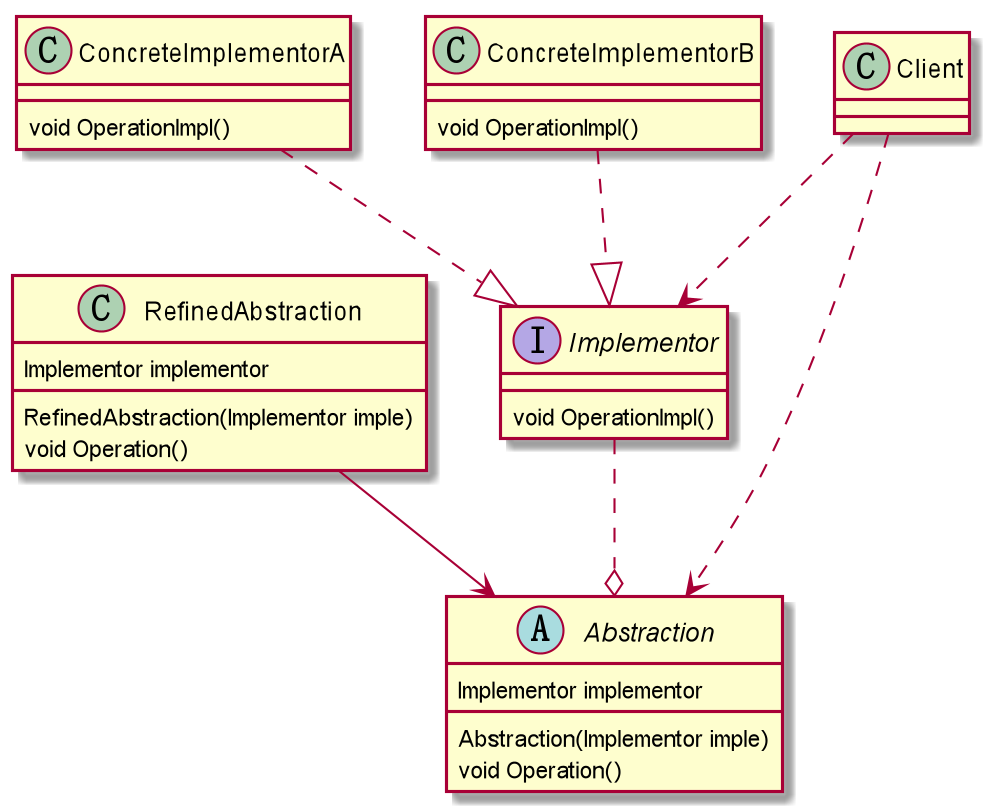

The diagram above was rendered by PlantUML. Its source (embedded in the PNG):
@startuml
Abstract Abstraction{
    Implementor implementor
    Abstraction(Implementor imple)
    void Operation()
}

Class RefinedAbstraction{
    Implementor implementor
    RefinedAbstraction(Implementor imple)
    void Operation()
}

Interface Implementor{
 void OperationImpl()
}

Class ConcreteImplementorA{
 void OperationImpl()
}

Class ConcreteImplementorB{
 void OperationImpl()
}

Class Client

Client ..> Abstraction
Client ..> Implementor

ConcreteImplementorA ..|> Implementor
ConcreteImplementorB..|> Implementor
Implementor ..o Abstraction
RefinedAbstraction --> Abstraction


@enduml